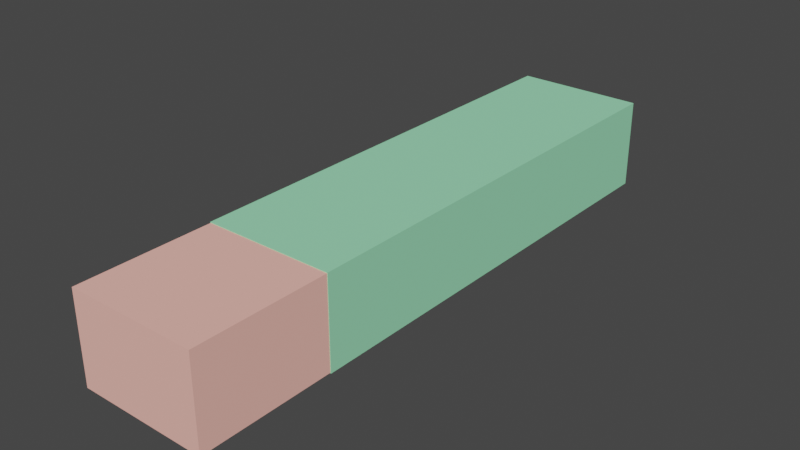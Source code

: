 # Source: hand.blend  (saved by Blender 2.92.15; exported with 4.5.12 LTS)
import bpy
from mathutils import Matrix  # noqa: F401  (used for matrix-valued properties, if any)

bpy.ops.wm.read_factory_settings(use_empty=True)
scene = bpy.context.scene
scene.name = 'Scene'

# ---- collections
col_collection = bpy.data.collections.new('Collection'); scene.collection.children.link(col_collection)

# ---- materials (node trees are filled in below, after node groups)
mat_material = bpy.data.materials.new('Material')
mat_material.alpha_threshold = 0.0
mat_material.use_transparent_shadow = False
mat_material.diffuse_color = (0.3235, 0.8, 0.478, 1.0)
mat_material.line_color = (0.0, 0.0, 0.0, 1.0)
mat_material_001 = bpy.data.materials.new('Material.001')
mat_material_001.use_transparent_shadow = False
mat_material_001.diffuse_color = (1.0, 0.5069, 0.4321, 1.0)

# ---- material node trees

# ---- world
world_world = bpy.data.worlds.new('World'); scene.world = world_world
world_world.use_nodes = True; world_world.node_tree.nodes.clear()
_N = world_world.node_tree.nodes; _L = world_world.node_tree.links
n0 = _N.new('ShaderNodeOutputWorld'); n0.name = 'World Output'; n0.location = (300, 300)
n1 = _N.new('ShaderNodeBackground'); n1.name = 'Background'; n1.location = (10, 300)
n1.inputs[0].default_value = (0.05088, 0.05088, 0.05088, 1.0)
_L.new(n1.outputs[0], n0.inputs[0])
n0.is_active_output = True
world_world.color = (0.05088, 0.05088, 0.05088)
world_world.use_sun_shadow = False
world_world.sun_shadow_jitter_overblur = 0.0

# ---- meshes
me_cube = bpy.data.meshes.new('Cube')
me_cube.from_pydata([(1.0, 1.0, 1.0), (1.0, 1.0, -1.0), (1.0, -1.0, 1.0), (1.0, -1.0, -1.0), (-1.0, 1.0, 1.0), (-1.0, 1.0, -1.0), (-1.0, -1.0, 1.0), (-1.0, -1.0, -1.0)], [], [(0, 4, 6, 2), (3, 2, 6, 7), (7, 6, 4, 5), (5, 1, 3, 7), (1, 0, 2, 3), (5, 4, 0, 1)])
_uv = me_cube.uv_layers.new(name='UVMap')
_uv.uv.foreach_set('vector', [0.625, 0.5, 0.875, 0.5, 0.875, 0.75, 0.625, 0.75, 0.375, 0.75, 0.625, 0.75, 0.625, 1.0, 0.375, 1.0, 0.375, 0.0, 0.625, 0.0, 0.625, 0.25, 0.375, 0.25, 0.125, 0.5, 0.375, 0.5, 0.375, 0.75, 0.125, 0.75, 0.375, 0.5, 0.625, 0.5, 0.625, 0.75, 0.375, 0.75, 0.375, 0.25, 0.625, 0.25, 0.625, 0.5, 0.375, 0.5])
me_cube.materials.append(mat_material)
me_cube.use_remesh_preserve_volume = False
me_cube.use_remesh_preserve_attributes = False
me_cube.use_mirror_vertex_groups = False
me_cube.update()
me_cube_001 = bpy.data.meshes.new('Cube.001')
me_cube_001.from_pydata([(-1.0, -1.0, -1.0), (-1.0, -1.0, 1.0), (-1.0, 1.0, -1.0), (-1.0, 1.0, 1.0), (1.0, -1.0, -1.0), (1.0, -1.0, 1.0), (1.0, 1.0, -1.0), (1.0, 1.0, 1.0)], [], [(0, 1, 3, 2), (2, 3, 7, 6), (6, 7, 5, 4), (4, 5, 1, 0), (2, 6, 4, 0), (7, 3, 1, 5)])
_uv = me_cube_001.uv_layers.new(name='UVMap')
_uv.uv.foreach_set('vector', [0.375, 0.0, 0.625, 0.0, 0.625, 0.25, 0.375, 0.25, 0.375, 0.25, 0.625, 0.25, 0.625, 0.5, 0.375, 0.5, 0.375, 0.5, 0.625, 0.5, 0.625, 0.75, 0.375, 0.75, 0.375, 0.75, 0.625, 0.75, 0.625, 1.0, 0.375, 1.0, 0.125, 0.5, 0.375, 0.5, 0.375, 0.75, 0.125, 0.75, 0.625, 0.5, 0.875, 0.5, 0.875, 0.75, 0.625, 0.75])
me_cube_001.materials.append(mat_material_001)
me_cube_001.use_remesh_fix_poles = True
me_cube_001.use_remesh_preserve_attributes = False
me_cube_001.use_mirror_vertex_groups = False
me_cube_001.update()

# ---- objects
ob_cube = bpy.data.objects.new('Cube', me_cube)
ob_cube_001 = bpy.data.objects.new('Cube.001', me_cube_001)

# ---- transforms, parenting, visibility, modifiers, constraints
ob_cube.location = (0.0, -0.03893, 0.0)
ob_cube.scale = (0.1062, 0.3738, 0.07393)
ob_cube.lock_rotations_4d = False
ob_cube.empty_display_type = 'ARROWS'
ob_cube.lineart.crease_threshold = 0.0
ob_cube_001.location = (0.0, -0.4745, 0.0)
ob_cube_001.scale = (-0.1053, -0.1566, -0.07279)
ob_cube_001.lineart.crease_threshold = 0.0

# ---- collection membership
col_collection.objects.link(ob_cube)
col_collection.objects.link(ob_cube_001)

# ---- scene / render settings (as saved in the file)
scene.frame_start = 1; scene.frame_end = 250; scene.frame_set(1)
scene.render.engine = 'BLENDER_EEVEE_NEXT'
scene.cycles.use_denoising = False
scene.cycles.samples = 128
scene.cycles.sampling_pattern = 'TABULATED_SOBOL'
scene.cycles.use_adaptive_sampling = False
scene.cycles.use_light_tree = False
scene.view_settings.view_transform = 'Filmic'
bpy.context.view_layer.update()

# ---- added for rendering (the .blend has no active camera and no usable light): camera, sun
cam_auto = bpy.data.cameras.new('AutoCamera')
cam_auto.lens = 50.0
cam_auto.sensor_width = 36.0
cam_auto.clip_end = 1000.0
ob_auto_camera = bpy.data.objects.new('AutoCamera', cam_auto)
scene.collection.objects.link(ob_auto_camera)
ob_auto_camera.location = (0.925283, -1.25846, 0.740226)
ob_auto_camera.rotation_euler = (1.09748, -7.21219e-08, 0.694738)
scene.camera = ob_auto_camera
light_auto_sun = bpy.data.lights.new('AutoSun', 'SUN')
light_auto_sun.energy = 3.0
light_auto_sun.angle = 0.0523599
ob_auto_sun = bpy.data.objects.new('AutoSun', light_auto_sun)
scene.collection.objects.link(ob_auto_sun)
ob_auto_sun.rotation_euler = (0.872665, 0.174533, 0.523599)
bpy.context.view_layer.update()
